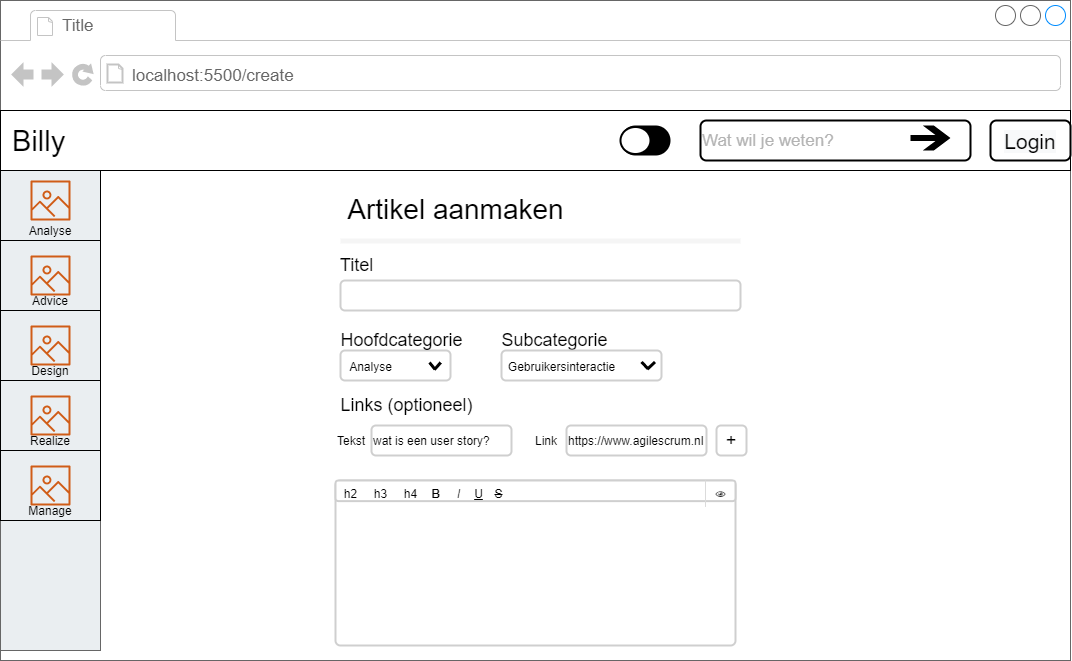

The diagram above was exported from draw.io. Its source (the exported page's mxGraphModel, read from the mxfile embedded in the PNG):
<mxGraphModel dx="1024" dy="592" grid="1" gridSize="10" guides="1" tooltips="1" connect="1" arrows="1" fold="1" page="1" pageScale="1" pageWidth="827" pageHeight="1169" math="0" shadow="0">
  <root>
    <mxCell id="0" />
    <mxCell id="1" parent="0" />
    <mxCell id="LoLSd5fhTxYG9LVDt0gL-1" value="" style="strokeWidth=1;shadow=0;dashed=0;align=center;html=1;shape=mxgraph.mockup.containers.browserWindow;rSize=0;strokeColor=#666666;strokeColor2=#008cff;strokeColor3=#c4c4c4;mainText=,;recursiveResize=0;" vertex="1" parent="1">
      <mxGeometry x="120" y="210" width="1070" height="660" as="geometry" />
    </mxCell>
    <mxCell id="LoLSd5fhTxYG9LVDt0gL-2" value="Title" style="strokeWidth=1;shadow=0;dashed=0;align=center;html=1;shape=mxgraph.mockup.containers.anchor;fontSize=17;fontColor=#666666;align=left;" vertex="1" parent="LoLSd5fhTxYG9LVDt0gL-1">
      <mxGeometry x="60" y="12" width="110" height="26" as="geometry" />
    </mxCell>
    <mxCell id="LoLSd5fhTxYG9LVDt0gL-3" value="localhost:5500/create" style="strokeWidth=1;shadow=0;dashed=0;align=center;html=1;shape=mxgraph.mockup.containers.anchor;rSize=0;fontSize=17;fontColor=#666666;align=left;" vertex="1" parent="LoLSd5fhTxYG9LVDt0gL-1">
      <mxGeometry x="130" y="60" width="290" height="30" as="geometry" />
    </mxCell>
    <mxCell id="LoLSd5fhTxYG9LVDt0gL-4" value="" style="strokeWidth=1;shadow=0;dashed=0;align=center;html=1;shape=mxgraph.mockup.containers.rrect;rSize=0;strokeColor=#666666;fillColor=#EAEEF1;" vertex="1" parent="LoLSd5fhTxYG9LVDt0gL-1">
      <mxGeometry y="170" width="100" height="480" as="geometry" />
    </mxCell>
    <mxCell id="LoLSd5fhTxYG9LVDt0gL-5" value="" style="rounded=0;whiteSpace=wrap;html=1;fillColor=#EAEEF1;" vertex="1" parent="LoLSd5fhTxYG9LVDt0gL-1">
      <mxGeometry y="170" width="100" height="70" as="geometry" />
    </mxCell>
    <mxCell id="LoLSd5fhTxYG9LVDt0gL-6" value="" style="rounded=0;whiteSpace=wrap;html=1;fillColor=#EAEEF1;" vertex="1" parent="LoLSd5fhTxYG9LVDt0gL-1">
      <mxGeometry y="240" width="100" height="70" as="geometry" />
    </mxCell>
    <mxCell id="LoLSd5fhTxYG9LVDt0gL-7" value="" style="rounded=0;whiteSpace=wrap;html=1;fillColor=#EAEEF1;" vertex="1" parent="LoLSd5fhTxYG9LVDt0gL-1">
      <mxGeometry y="380" width="100" height="70" as="geometry" />
    </mxCell>
    <mxCell id="LoLSd5fhTxYG9LVDt0gL-8" value="" style="rounded=0;whiteSpace=wrap;html=1;fillColor=#EAEEF1;" vertex="1" parent="LoLSd5fhTxYG9LVDt0gL-1">
      <mxGeometry y="310" width="100" height="70" as="geometry" />
    </mxCell>
    <mxCell id="LoLSd5fhTxYG9LVDt0gL-9" value="" style="rounded=0;whiteSpace=wrap;html=1;fillColor=#EAEEF1;" vertex="1" parent="LoLSd5fhTxYG9LVDt0gL-1">
      <mxGeometry y="450" width="100" height="70" as="geometry" />
    </mxCell>
    <mxCell id="LoLSd5fhTxYG9LVDt0gL-10" value="Manage" style="text;html=1;strokeColor=none;fillColor=none;align=center;verticalAlign=middle;whiteSpace=wrap;rounded=0;" vertex="1" parent="LoLSd5fhTxYG9LVDt0gL-1">
      <mxGeometry x="30" y="500" width="40" height="20" as="geometry" />
    </mxCell>
    <mxCell id="LoLSd5fhTxYG9LVDt0gL-11" value="Realize" style="text;html=1;strokeColor=none;fillColor=none;align=center;verticalAlign=middle;whiteSpace=wrap;rounded=0;" vertex="1" parent="LoLSd5fhTxYG9LVDt0gL-1">
      <mxGeometry x="30" y="430" width="40" height="20" as="geometry" />
    </mxCell>
    <mxCell id="LoLSd5fhTxYG9LVDt0gL-12" value="Design" style="text;html=1;strokeColor=none;fillColor=none;align=center;verticalAlign=middle;whiteSpace=wrap;rounded=0;" vertex="1" parent="LoLSd5fhTxYG9LVDt0gL-1">
      <mxGeometry x="30" y="360" width="40" height="20" as="geometry" />
    </mxCell>
    <mxCell id="LoLSd5fhTxYG9LVDt0gL-13" value="Advice" style="text;html=1;strokeColor=none;fillColor=none;align=center;verticalAlign=middle;whiteSpace=wrap;rounded=0;" vertex="1" parent="LoLSd5fhTxYG9LVDt0gL-1">
      <mxGeometry x="30" y="290" width="40" height="20" as="geometry" />
    </mxCell>
    <mxCell id="LoLSd5fhTxYG9LVDt0gL-14" value="Analyse" style="text;html=1;strokeColor=none;fillColor=none;align=center;verticalAlign=middle;whiteSpace=wrap;rounded=0;" vertex="1" parent="LoLSd5fhTxYG9LVDt0gL-1">
      <mxGeometry x="30" y="220" width="40" height="20" as="geometry" />
    </mxCell>
    <mxCell id="LoLSd5fhTxYG9LVDt0gL-15" value="" style="outlineConnect=0;fontColor=#232F3E;gradientColor=none;fillColor=#D05C17;strokeColor=none;dashed=0;verticalLabelPosition=bottom;verticalAlign=top;align=center;html=1;fontSize=12;fontStyle=0;aspect=fixed;pointerEvents=1;shape=mxgraph.aws4.container_registry_image;" vertex="1" parent="LoLSd5fhTxYG9LVDt0gL-1">
      <mxGeometry x="30" y="180" width="40" height="40" as="geometry" />
    </mxCell>
    <mxCell id="LoLSd5fhTxYG9LVDt0gL-16" value="" style="outlineConnect=0;fontColor=#232F3E;gradientColor=none;fillColor=#D05C17;strokeColor=none;dashed=0;verticalLabelPosition=bottom;verticalAlign=top;align=center;html=1;fontSize=12;fontStyle=0;aspect=fixed;pointerEvents=1;shape=mxgraph.aws4.container_registry_image;" vertex="1" parent="LoLSd5fhTxYG9LVDt0gL-1">
      <mxGeometry x="30" y="255" width="40" height="40" as="geometry" />
    </mxCell>
    <mxCell id="LoLSd5fhTxYG9LVDt0gL-17" value="" style="outlineConnect=0;fontColor=#232F3E;gradientColor=none;fillColor=#D05C17;strokeColor=none;dashed=0;verticalLabelPosition=bottom;verticalAlign=top;align=center;html=1;fontSize=12;fontStyle=0;aspect=fixed;pointerEvents=1;shape=mxgraph.aws4.container_registry_image;" vertex="1" parent="LoLSd5fhTxYG9LVDt0gL-1">
      <mxGeometry x="30" y="325" width="40" height="40" as="geometry" />
    </mxCell>
    <mxCell id="LoLSd5fhTxYG9LVDt0gL-18" value="" style="outlineConnect=0;fontColor=#232F3E;gradientColor=none;fillColor=#D05C17;strokeColor=none;dashed=0;verticalLabelPosition=bottom;verticalAlign=top;align=center;html=1;fontSize=12;fontStyle=0;aspect=fixed;pointerEvents=1;shape=mxgraph.aws4.container_registry_image;" vertex="1" parent="LoLSd5fhTxYG9LVDt0gL-1">
      <mxGeometry x="30" y="395" width="40" height="40" as="geometry" />
    </mxCell>
    <mxCell id="LoLSd5fhTxYG9LVDt0gL-19" value="" style="outlineConnect=0;fontColor=#232F3E;gradientColor=none;fillColor=#D05C17;strokeColor=none;dashed=0;verticalLabelPosition=bottom;verticalAlign=top;align=center;html=1;fontSize=12;fontStyle=0;aspect=fixed;pointerEvents=1;shape=mxgraph.aws4.container_registry_image;" vertex="1" parent="LoLSd5fhTxYG9LVDt0gL-1">
      <mxGeometry x="30" y="465" width="40" height="40" as="geometry" />
    </mxCell>
    <mxCell id="LoLSd5fhTxYG9LVDt0gL-20" value="" style="rounded=0;whiteSpace=wrap;html=1;gradientDirection=north;fillColor=none;" vertex="1" parent="LoLSd5fhTxYG9LVDt0gL-1">
      <mxGeometry y="110" width="1070" height="60" as="geometry" />
    </mxCell>
    <mxCell id="LoLSd5fhTxYG9LVDt0gL-21" value="Billy" style="text;html=1;strokeColor=none;fillColor=none;align=left;verticalAlign=middle;whiteSpace=wrap;rounded=0;fontSize=29;" vertex="1" parent="LoLSd5fhTxYG9LVDt0gL-1">
      <mxGeometry x="10" y="110" width="100" height="60" as="geometry" />
    </mxCell>
    <mxCell id="LoLSd5fhTxYG9LVDt0gL-22" value="" style="strokeColor=none;rounded=1;arcSize=50;fontSize=29;align=left;fillColor=#000000;" vertex="1" parent="LoLSd5fhTxYG9LVDt0gL-1">
      <mxGeometry x="620" y="125" width="50" height="30" as="geometry" />
    </mxCell>
    <mxCell id="LoLSd5fhTxYG9LVDt0gL-23" value="" style="shape=ellipse;fillColor=#FFFFFF;strokeWidth=2;" vertex="1" parent="LoLSd5fhTxYG9LVDt0gL-22">
      <mxGeometry y="0.5" width="30" height="27" relative="1" as="geometry">
        <mxPoint y="-13.5" as="offset" />
      </mxGeometry>
    </mxCell>
    <mxCell id="LoLSd5fhTxYG9LVDt0gL-24" value="&lt;p style=&quot;font-size: 17px&quot;&gt;&lt;font color=&quot;#b3b3b3&quot;&gt;Wat wil je weten?&lt;/font&gt;&lt;/p&gt;" style="rounded=1;whiteSpace=wrap;html=1;strokeColor=#000000;strokeWidth=2;fillColor=#FFFFFF;gradientColor=none;fontSize=29;align=left;" vertex="1" parent="LoLSd5fhTxYG9LVDt0gL-1">
      <mxGeometry x="700" y="120" width="270" height="40" as="geometry" />
    </mxCell>
    <mxCell id="LoLSd5fhTxYG9LVDt0gL-25" value="" style="shape=mxgraph.signs.travel.arrow_east;html=1;pointerEvents=1;fillColor=#000000;strokeColor=none;verticalLabelPosition=bottom;verticalAlign=top;align=center;fontSize=29;" vertex="1" parent="LoLSd5fhTxYG9LVDt0gL-1">
      <mxGeometry x="910" y="125" width="40" height="25" as="geometry" />
    </mxCell>
    <mxCell id="LoLSd5fhTxYG9LVDt0gL-26" value="" style="rounded=1;whiteSpace=wrap;html=1;strokeColor=#000000;strokeWidth=2;fillColor=#FFFFFF;gradientColor=none;fontSize=29;align=center;verticalAlign=middle;labelPosition=center;verticalLabelPosition=middle;" vertex="1" parent="LoLSd5fhTxYG9LVDt0gL-1">
      <mxGeometry x="990" y="120" width="80" height="40" as="geometry" />
    </mxCell>
    <mxCell id="LoLSd5fhTxYG9LVDt0gL-27" value="&#10;&#10;&lt;span style=&quot;color: rgb(0, 0, 0); font-family: helvetica; font-size: 21px; font-style: normal; font-weight: 400; letter-spacing: normal; text-align: center; text-indent: 0px; text-transform: none; word-spacing: 0px; background-color: rgb(248, 249, 250); display: inline; float: none;&quot;&gt;Login&lt;/span&gt;&#10;&#10;" style="text;html=1;strokeColor=none;fillColor=none;align=center;verticalAlign=middle;whiteSpace=wrap;rounded=0;fontSize=29;" vertex="1" parent="LoLSd5fhTxYG9LVDt0gL-1">
      <mxGeometry x="1000" y="130" width="60" height="15" as="geometry" />
    </mxCell>
    <mxCell id="LoLSd5fhTxYG9LVDt0gL-28" value="" style="rounded=0;whiteSpace=wrap;html=1;strokeColor=none;fillColor=#f5f5f5;fontColor=#333333;" vertex="1" parent="LoLSd5fhTxYG9LVDt0gL-1">
      <mxGeometry x="340" y="238" width="400" height="5" as="geometry" />
    </mxCell>
    <mxCell id="LoLSd5fhTxYG9LVDt0gL-29" value="&lt;font style=&quot;font-size: 28px&quot;&gt;Artikel aanmaken&lt;br&gt;&lt;/font&gt;" style="text;html=1;align=center;verticalAlign=middle;resizable=0;points=[];autosize=1;" vertex="1" parent="LoLSd5fhTxYG9LVDt0gL-1">
      <mxGeometry x="340" y="199" width="230" height="20" as="geometry" />
    </mxCell>
    <mxCell id="LoLSd5fhTxYG9LVDt0gL-30" value="" style="rounded=1;whiteSpace=wrap;html=1;strokeColor=#CFCFCF;strokeWidth=2;" vertex="1" parent="LoLSd5fhTxYG9LVDt0gL-1">
      <mxGeometry x="340" y="280" width="400" height="30" as="geometry" />
    </mxCell>
    <mxCell id="LoLSd5fhTxYG9LVDt0gL-31" value="&lt;font style=&quot;font-size: 18px&quot;&gt;Titel&lt;/font&gt;" style="text;html=1;align=center;verticalAlign=middle;resizable=0;points=[];autosize=1;" vertex="1" parent="LoLSd5fhTxYG9LVDt0gL-1">
      <mxGeometry x="331" y="255" width="50" height="20" as="geometry" />
    </mxCell>
    <mxCell id="LoLSd5fhTxYG9LVDt0gL-32" value="" style="group" vertex="1" connectable="0" parent="LoLSd5fhTxYG9LVDt0gL-1">
      <mxGeometry x="340" y="350" width="110" height="30" as="geometry" />
    </mxCell>
    <mxCell id="LoLSd5fhTxYG9LVDt0gL-33" value="" style="rounded=1;whiteSpace=wrap;html=1;strokeColor=#CFCFCF;strokeWidth=2;" vertex="1" parent="LoLSd5fhTxYG9LVDt0gL-32">
      <mxGeometry width="110" height="30" as="geometry" />
    </mxCell>
    <mxCell id="LoLSd5fhTxYG9LVDt0gL-34" value="Analyse" style="text;html=1;align=center;verticalAlign=middle;resizable=0;points=[];autosize=1;" vertex="1" parent="LoLSd5fhTxYG9LVDt0gL-32">
      <mxGeometry y="5.5" width="60" height="20" as="geometry" />
    </mxCell>
    <mxCell id="LoLSd5fhTxYG9LVDt0gL-35" value="" style="group" vertex="1" connectable="0" parent="LoLSd5fhTxYG9LVDt0gL-32">
      <mxGeometry x="89" y="12" width="5" height="7" as="geometry" />
    </mxCell>
    <mxCell id="LoLSd5fhTxYG9LVDt0gL-36" value="" style="endArrow=none;html=1;strokeWidth=3;" edge="1" parent="LoLSd5fhTxYG9LVDt0gL-35">
      <mxGeometry width="50" height="50" relative="1" as="geometry">
        <mxPoint x="5" y="7" as="sourcePoint" />
        <mxPoint x="11.25" as="targetPoint" />
        <Array as="points">
          <mxPoint x="5" y="7" />
        </Array>
      </mxGeometry>
    </mxCell>
    <mxCell id="LoLSd5fhTxYG9LVDt0gL-37" value="" style="endArrow=none;html=1;strokeWidth=3;" edge="1" parent="LoLSd5fhTxYG9LVDt0gL-35">
      <mxGeometry width="50" height="50" relative="1" as="geometry">
        <mxPoint x="5.625" y="7" as="sourcePoint" />
        <mxPoint as="targetPoint" />
        <Array as="points">
          <mxPoint />
        </Array>
      </mxGeometry>
    </mxCell>
    <mxCell id="LoLSd5fhTxYG9LVDt0gL-38" value="&lt;font style=&quot;font-size: 18px&quot;&gt;Hoofdcategorie&lt;/font&gt;" style="text;html=1;align=center;verticalAlign=middle;resizable=0;points=[];autosize=1;" vertex="1" parent="LoLSd5fhTxYG9LVDt0gL-1">
      <mxGeometry x="331" y="330" width="140" height="20" as="geometry" />
    </mxCell>
    <mxCell id="LoLSd5fhTxYG9LVDt0gL-39" value="&lt;div style=&quot;font-size: 18px&quot;&gt;&lt;font style=&quot;font-size: 18px&quot;&gt;Subcategorie&lt;/font&gt;&lt;/div&gt;" style="text;html=1;align=center;verticalAlign=middle;resizable=0;points=[];autosize=1;" vertex="1" parent="LoLSd5fhTxYG9LVDt0gL-1">
      <mxGeometry x="494" y="330" width="120" height="20" as="geometry" />
    </mxCell>
    <mxCell id="LoLSd5fhTxYG9LVDt0gL-40" value="" style="group" vertex="1" connectable="0" parent="LoLSd5fhTxYG9LVDt0gL-1">
      <mxGeometry x="501" y="350" width="160" height="30" as="geometry" />
    </mxCell>
    <mxCell id="LoLSd5fhTxYG9LVDt0gL-41" value="" style="rounded=1;whiteSpace=wrap;html=1;strokeColor=#CFCFCF;strokeWidth=2;" vertex="1" parent="LoLSd5fhTxYG9LVDt0gL-40">
      <mxGeometry width="160" height="30" as="geometry" />
    </mxCell>
    <mxCell id="LoLSd5fhTxYG9LVDt0gL-42" value="Gebruikersinteractie" style="text;html=1;align=center;verticalAlign=middle;resizable=0;points=[];autosize=1;" vertex="1" parent="LoLSd5fhTxYG9LVDt0gL-40">
      <mxGeometry x="0.003636363636360329" y="5.5" width="120" height="20" as="geometry" />
    </mxCell>
    <mxCell id="LoLSd5fhTxYG9LVDt0gL-43" value="" style="group" vertex="1" connectable="0" parent="LoLSd5fhTxYG9LVDt0gL-40">
      <mxGeometry x="140.00454545454548" y="11.5" width="6" height="7" as="geometry" />
    </mxCell>
    <mxCell id="LoLSd5fhTxYG9LVDt0gL-44" value="" style="endArrow=none;html=1;strokeWidth=3;" edge="1" parent="LoLSd5fhTxYG9LVDt0gL-43">
      <mxGeometry width="50" height="50" relative="1" as="geometry">
        <mxPoint x="6" y="7" as="sourcePoint" />
        <mxPoint x="13.499999999999998" as="targetPoint" />
        <Array as="points">
          <mxPoint x="6" y="7" />
        </Array>
      </mxGeometry>
    </mxCell>
    <mxCell id="LoLSd5fhTxYG9LVDt0gL-45" value="" style="endArrow=none;html=1;strokeWidth=3;" edge="1" parent="LoLSd5fhTxYG9LVDt0gL-43">
      <mxGeometry width="50" height="50" relative="1" as="geometry">
        <mxPoint x="6.749999999999999" y="7" as="sourcePoint" />
        <mxPoint as="targetPoint" />
        <Array as="points">
          <mxPoint />
        </Array>
      </mxGeometry>
    </mxCell>
    <mxCell id="LoLSd5fhTxYG9LVDt0gL-46" value="" style="group" vertex="1" connectable="0" parent="LoLSd5fhTxYG9LVDt0gL-1">
      <mxGeometry x="335" y="480" width="400" height="165" as="geometry" />
    </mxCell>
    <mxCell id="LoLSd5fhTxYG9LVDt0gL-47" value="" style="rounded=1;whiteSpace=wrap;html=1;strokeColor=#CFCFCF;strokeWidth=2;arcSize=3;" vertex="1" parent="LoLSd5fhTxYG9LVDt0gL-46">
      <mxGeometry width="400" height="165" as="geometry" />
    </mxCell>
    <mxCell id="LoLSd5fhTxYG9LVDt0gL-48" value="" style="rounded=1;whiteSpace=wrap;html=1;strokeColor=#CFCFCF;strokeWidth=2;" vertex="1" parent="LoLSd5fhTxYG9LVDt0gL-46">
      <mxGeometry width="400" height="20.625" as="geometry" />
    </mxCell>
    <mxCell id="LoLSd5fhTxYG9LVDt0gL-49" value="h2" style="text;html=1;align=center;verticalAlign=middle;resizable=0;points=[];autosize=1;" vertex="1" parent="LoLSd5fhTxYG9LVDt0gL-46">
      <mxGeometry y="3.4375" width="30" height="20" as="geometry" />
    </mxCell>
    <mxCell id="LoLSd5fhTxYG9LVDt0gL-50" value="h3" style="text;html=1;align=center;verticalAlign=middle;resizable=0;points=[];autosize=1;" vertex="1" parent="LoLSd5fhTxYG9LVDt0gL-46">
      <mxGeometry x="30" y="3.4375" width="30" height="20" as="geometry" />
    </mxCell>
    <mxCell id="LoLSd5fhTxYG9LVDt0gL-51" value="h4" style="text;html=1;align=center;verticalAlign=middle;resizable=0;points=[];autosize=1;" vertex="1" parent="LoLSd5fhTxYG9LVDt0gL-46">
      <mxGeometry x="60" y="3.4375" width="30" height="20" as="geometry" />
    </mxCell>
    <mxCell id="LoLSd5fhTxYG9LVDt0gL-52" value="&lt;b&gt;B&lt;/b&gt;" style="text;html=1;align=center;verticalAlign=middle;resizable=0;points=[];autosize=1;" vertex="1" parent="LoLSd5fhTxYG9LVDt0gL-46">
      <mxGeometry x="90" y="3.4375" width="20" height="20" as="geometry" />
    </mxCell>
    <mxCell id="LoLSd5fhTxYG9LVDt0gL-53" value="&lt;i&gt;I&lt;/i&gt;" style="text;html=1;align=center;verticalAlign=middle;resizable=0;points=[];autosize=1;" vertex="1" parent="LoLSd5fhTxYG9LVDt0gL-46">
      <mxGeometry x="113" y="3.4375" width="20" height="20" as="geometry" />
    </mxCell>
    <mxCell id="LoLSd5fhTxYG9LVDt0gL-54" value="&lt;u&gt;U&lt;/u&gt;" style="text;html=1;align=center;verticalAlign=middle;resizable=0;points=[];autosize=1;" vertex="1" parent="LoLSd5fhTxYG9LVDt0gL-46">
      <mxGeometry x="133" y="3.4375" width="20" height="20" as="geometry" />
    </mxCell>
    <mxCell id="LoLSd5fhTxYG9LVDt0gL-55" value="&lt;strike&gt;S&lt;/strike&gt;" style="text;html=1;align=center;verticalAlign=middle;resizable=0;points=[];autosize=1;" vertex="1" parent="LoLSd5fhTxYG9LVDt0gL-46">
      <mxGeometry x="153" y="3.4375" width="20" height="20" as="geometry" />
    </mxCell>
    <mxCell id="LoLSd5fhTxYG9LVDt0gL-56" value="👁" style="text;html=1;align=center;verticalAlign=middle;resizable=0;points=[];autosize=1;" vertex="1" parent="LoLSd5fhTxYG9LVDt0gL-46">
      <mxGeometry x="370" y="3.4375" width="30" height="20" as="geometry" />
    </mxCell>
    <mxCell id="LoLSd5fhTxYG9LVDt0gL-57" value="" style="endArrow=none;html=1;strokeWidth=1;strokeColor=#DBDBDB;exitX=0;exitY=1.15;exitDx=0;exitDy=0;exitPerimeter=0;" edge="1" parent="LoLSd5fhTxYG9LVDt0gL-46" source="LoLSd5fhTxYG9LVDt0gL-56">
      <mxGeometry width="50" height="50" relative="1" as="geometry">
        <mxPoint x="320" y="34.375" as="sourcePoint" />
        <mxPoint x="370" as="targetPoint" />
      </mxGeometry>
    </mxCell>
    <mxCell id="LoLSd5fhTxYG9LVDt0gL-122" value="&lt;font style=&quot;font-size: 18px&quot;&gt;Links (optioneel)&lt;/font&gt;" style="text;html=1;align=center;verticalAlign=middle;resizable=0;points=[];autosize=1;" vertex="1" parent="LoLSd5fhTxYG9LVDt0gL-1">
      <mxGeometry x="331" y="395" width="150" height="20" as="geometry" />
    </mxCell>
    <mxCell id="LoLSd5fhTxYG9LVDt0gL-123" value="wat is een user story?" style="rounded=1;whiteSpace=wrap;html=1;strokeColor=#CFCFCF;strokeWidth=2;align=left;" vertex="1" parent="LoLSd5fhTxYG9LVDt0gL-1">
      <mxGeometry x="371" y="425" width="140" height="30" as="geometry" />
    </mxCell>
    <mxCell id="LoLSd5fhTxYG9LVDt0gL-124" value="https://www.agilescrum.nl" style="rounded=1;whiteSpace=wrap;html=1;strokeColor=#CFCFCF;strokeWidth=2;align=left;" vertex="1" parent="LoLSd5fhTxYG9LVDt0gL-1">
      <mxGeometry x="566" y="425" width="140" height="30" as="geometry" />
    </mxCell>
    <mxCell id="LoLSd5fhTxYG9LVDt0gL-125" value="Tekst" style="text;html=1;strokeColor=none;fillColor=none;align=center;verticalAlign=middle;whiteSpace=wrap;rounded=0;" vertex="1" parent="LoLSd5fhTxYG9LVDt0gL-1">
      <mxGeometry x="331" y="430" width="40" height="20" as="geometry" />
    </mxCell>
    <mxCell id="LoLSd5fhTxYG9LVDt0gL-126" value="Link" style="text;html=1;strokeColor=none;fillColor=none;align=center;verticalAlign=middle;whiteSpace=wrap;rounded=0;" vertex="1" parent="LoLSd5fhTxYG9LVDt0gL-1">
      <mxGeometry x="526" y="430" width="40" height="20" as="geometry" />
    </mxCell>
    <mxCell id="LoLSd5fhTxYG9LVDt0gL-127" value="&lt;font style=&quot;font-size: 18px&quot;&gt;+&lt;/font&gt;" style="rounded=1;whiteSpace=wrap;html=1;strokeColor=#CFCFCF;strokeWidth=2;align=center;" vertex="1" parent="LoLSd5fhTxYG9LVDt0gL-1">
      <mxGeometry x="716" y="425" width="30" height="30" as="geometry" />
    </mxCell>
  </root>
</mxGraphModel>